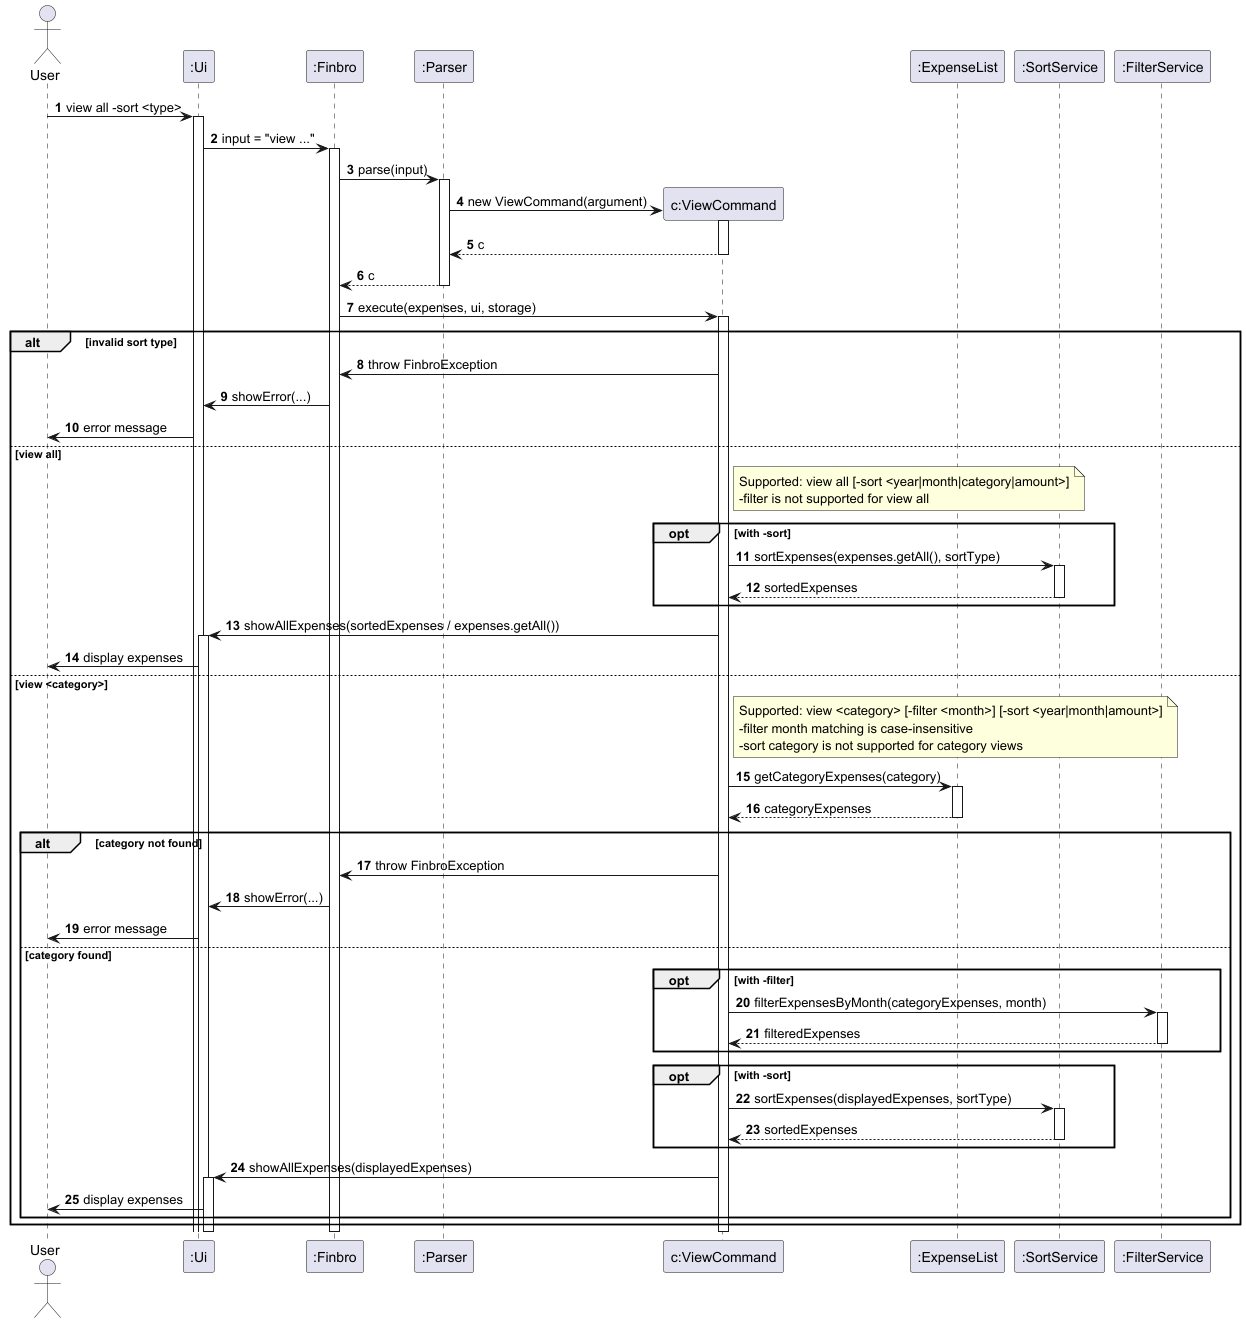

The diagram above was rendered by PlantUML. Its source (embedded in the PNG):
@startuml ViewCommand_Advanced
'https://plantuml.com/sequence-diagram
actor User

participant ":Ui"
participant ":Finbro"
participant ":Parser"
participant "c:ViewCommand"
participant ":ExpenseList"
participant ":SortService"
participant ":FilterService"

autonumber

User -> ":Ui" : view all -sort <type>
activate ":Ui"

":Ui" -> ":Finbro" : input = "view ..."
activate ":Finbro"

":Finbro" -> ":Parser" : parse(input)
activate ":Parser"

create "c:ViewCommand"
":Parser" -> "c:ViewCommand" : new ViewCommand(argument)
activate "c:ViewCommand"
return c
return c

":Finbro" -> "c:ViewCommand" : execute(expenses, ui, storage)
activate "c:ViewCommand"

alt invalid sort type
	"c:ViewCommand" -> ":Finbro" : throw FinbroException
	":Finbro" -> ":Ui" : showError(...)
	":Ui" -> User : error message

else view all
	note right of "c:ViewCommand"
	  Supported: view all [-sort <year|month|category|amount>]
	  -filter is not supported for view all
	end note

	opt with -sort
		"c:ViewCommand" -> ":SortService" : sortExpenses(expenses.getAll(), sortType)
		activate ":SortService"
		return sortedExpenses
	end

	"c:ViewCommand" -> ":Ui" : showAllExpenses(sortedExpenses / expenses.getAll())
	activate ":Ui"
	":Ui" -> User : display expenses

else view <category>
	note right of "c:ViewCommand"
	  Supported: view <category> [-filter <month>] [-sort <year|month|amount>]
	  -filter month matching is case-insensitive
	  -sort category is not supported for category views
	end note

	"c:ViewCommand" -> ":ExpenseList" : getCategoryExpenses(category)
	activate ":ExpenseList"
	return categoryExpenses

	alt category not found
		"c:ViewCommand" -> ":Finbro" : throw FinbroException
		":Finbro" -> ":Ui" : showError(...)
		":Ui" -> User : error message

	else category found
		opt with -filter
			"c:ViewCommand" -> ":FilterService" : filterExpensesByMonth(categoryExpenses, month)
			activate ":FilterService"
			return filteredExpenses
		end

		opt with -sort
			"c:ViewCommand" -> ":SortService" : sortExpenses(displayedExpenses, sortType)
			activate ":SortService"
			return sortedExpenses
		end

		"c:ViewCommand" -> ":Ui" : showAllExpenses(displayedExpenses)
		activate ":Ui"
		":Ui" -> User : display expenses
	end
end

deactivate "c:ViewCommand"
deactivate ":Finbro"
deactivate ":Ui"

@enduml